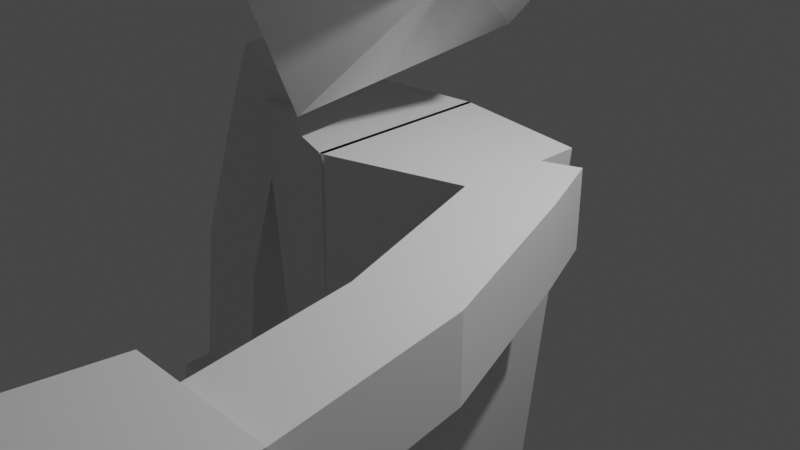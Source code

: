 # Source: BocetoProtaMosqueteros.blend  (saved by Blender 2.81.16; exported with 4.5.12 LTS)
import bpy
from mathutils import Matrix  # noqa: F401  (used for matrix-valued properties, if any)

bpy.ops.wm.read_factory_settings(use_empty=True)
scene = bpy.context.scene
scene.name = 'Scene'

# ---- collections
col_collection = bpy.data.collections.new('Collection'); scene.collection.children.link(col_collection)

# ---- materials (node trees are filled in below, after node groups)
mat_material = bpy.data.materials.new('Material')
mat_material.alpha_threshold = 0.0
mat_material.use_transparent_shadow = False
mat_material.line_color = (0.0, 0.0, 0.0, 1.0)

# ---- material node trees
mat_material.use_nodes = True; mat_material.node_tree.nodes.clear()
_N = mat_material.node_tree.nodes; _L = mat_material.node_tree.links
n0 = _N.new('ShaderNodeOutputMaterial'); n0.name = 'Material Output'; n0.location = (300, 300)
n1 = _N.new('ShaderNodeBsdfPrincipled'); n1.name = 'Principled BSDF'; n1.location = (10, 300)
n1.distribution = 'GGX'
n1.subsurface_method = 'BURLEY'
n1.inputs[2].default_value = 0.4
n1.inputs[3].default_value = 1.45
n1.inputs[27].default_value = (0.0, 0.0, 0.0, 1.0)
n1.inputs[28].default_value = 1.0
_L.new(n1.outputs[0], n0.inputs[0])
n0.is_active_output = True

# ---- world
world_world = bpy.data.worlds.new('World'); scene.world = world_world
world_world.use_nodes = True; world_world.node_tree.nodes.clear()
_N = world_world.node_tree.nodes; _L = world_world.node_tree.links
n0 = _N.new('ShaderNodeOutputWorld'); n0.name = 'World Output'; n0.location = (300, 300)
n1 = _N.new('ShaderNodeBackground'); n1.name = 'Background'; n1.location = (10, 300)
n1.inputs[0].default_value = (0.05088, 0.05088, 0.05088, 1.0)
_L.new(n1.outputs[0], n0.inputs[0])
n0.is_active_output = True
world_world.color = (0.05088, 0.05088, 0.05088)
world_world.use_sun_shadow = False
world_world.sun_shadow_jitter_overblur = 0.0

# ---- cameras
cam_camera = bpy.data.cameras.new('Camera')
cam_camera.clip_end = 100.0
cam_camera.ortho_scale = 7.314

# ---- lights
light_light = bpy.data.lights.new('Light', 'POINT')
light_light.transmission_factor = 0.0
light_light.energy = 1000.0
light_light.shadow_soft_size = 0.1
light_light.shadow_maximum_resolution = 0.006
light_light.use_absolute_resolution = True

# ---- meshes
me_cube = bpy.data.meshes.new('Cube')
me_cube.from_pydata([(0.7946, -1.5, 1.0), (0.7946, -1.102, -2.989), (-0.519, -1.5, 1.0), (-0.519, -1.102, -2.989), (-1.0, -0.05241, -2.989), (1.0, 0.02326, 1.0), (-1.0, 0.02326, 1.0), (1.0, -0.05241, -2.989), (-1.0, -0.1001, -3.987), (-0.519, -1.163, -3.476), (0.7946, -1.163, -3.476), (1.0, -0.1001, -3.987), (-1.0, -0.2417, -7.538), (-0.519, -1.415, -7.415), (0.7946, -1.415, -7.415), (1.0, -0.2417, -7.538), (-1.0, -0.2417, -8.447), (-0.519, -1.415, -8.447), (0.7946, -1.415, -8.447), (1.0, -0.2417, -8.447), (-1.738, -0.4539, -7.886), (-1.542, -0.9945, -7.945), (-1.734, -0.4536, -8.447), (-1.528, -1.016, -8.447), (-0.6087, -1.453, 1.022), (0.1418, -1.138, 1.022), (-0.6087, -1.453, 0.2088), (0.1418, -1.138, 0.2088), (-0.2945, -2.203, 1.022), (0.4559, -1.889, 1.022), (-0.2945, -2.203, 0.2088), (0.4559, -1.889, 0.2088), (-2.385, -2.031, 0.2088), (-2.385, -2.031, 1.022), (-2.086, -2.862, 0.2088), (-2.086, -2.862, 1.022), (-4.158, -2.284, 0.2088), (-4.158, -2.284, 1.022), (-4.158, -3.167, 0.2088), (-4.158, -3.167, 1.022), (-4.158, -2.067, -0.01532), (-4.158, -2.067, 1.246), (-4.158, -3.383, -0.01532), (-4.158, -3.383, 1.246), (-5.724, -1.96, -0.1151), (-5.724, -1.96, 1.346), (-5.724, -3.49, -0.1151), (-5.724, -3.49, 1.346), (-0.7919, -1.983, 4.16), (0.7884, -2.451, 4.261), (-0.3951, -1.129, 2.833), (-0.6799, -1.983, 5.514), (0.8654, -1.597, 3.098), (0.4338, -2.451, 5.515), (0.7946, 1.5, 1.0), (0.7946, 1.102, -2.989), (-0.519, 1.5, 1.0), (-0.519, 1.102, -2.989), (-1.0, -0.002137, -2.989), (1.0, -0.02326, 1.0), (-1.0, -0.02326, 1.0), (1.0, -0.002137, -2.989), (-1.0, 0.1001, -3.987), (-0.519, 1.163, -3.476), (0.7946, 1.163, -3.476), (1.0, 0.1001, -3.987), (-1.0, 0.2417, -7.538), (-0.519, 1.415, -7.415), (0.7946, 1.415, -7.415), (1.0, 0.2417, -7.538), (-1.0, 0.2417, -8.447), (-0.519, 1.415, -8.447), (0.7946, 1.415, -8.447), (1.0, 0.2417, -8.447), (-1.738, 0.4539, -7.886), (-1.542, 0.9945, -7.945), (-1.734, 0.4536, -8.447), (-1.528, 1.016, -8.447), (-0.4068, 1.453, 0.4463), (-0.4068, 1.138, 1.197), (0.4068, 1.453, 0.4463), (0.4068, 1.138, 1.197), (-0.4068, 2.203, 0.7604), (-0.4068, 1.889, 1.511), (0.4068, 2.203, 0.7604), (0.4068, 1.889, 1.511), (0.4068, 2.031, -1.33), (-0.4068, 2.031, -1.33), (0.4068, 2.862, -1.031), (-0.4068, 2.862, -1.031), (0.4068, 2.284, -3.103), (-0.4068, 2.284, -3.103), (0.4068, 3.167, -3.103), (-0.4068, 3.167, -3.103), (0.6309, 2.067, -3.103), (-0.6309, 2.067, -3.103), (0.6309, 3.383, -3.103), (-0.6309, 3.383, -3.103), (0.7307, 1.96, -4.67), (-0.7307, 1.96, -4.67), (0.7307, 3.49, -4.67), (-0.7307, 3.49, -4.67), (1.805, 0.0, 4.223), (-2.353, 0.0, 4.16), (-0.7919, 1.983, 4.16), (0.7884, 2.451, 4.261), (-0.3951, 1.129, 2.833), (-0.6799, 1.983, 5.514), (0.8654, 1.597, 3.098), (0.4338, 2.451, 5.515), (1.567, 0.0, 1.718), (1.129, 0.0, 6.409), (-1.238, 0.0, 1.424), (-1.129, 0.0, 6.409), (1.0, 0.02326, 1.0), (-1.0, 0.02326, 1.0), (1.0, -0.02326, 1.0), (-1.0, -0.02326, 1.0)], [(115, 114), (117, 116)], [(5, 6, 2, 0), (1, 0, 2, 3), (7, 1, 10, 11), (7, 5, 0, 1), (3, 2, 6, 4), (11, 10, 14, 15), (1, 3, 9, 10), (3, 4, 8, 9), (12, 15, 19, 16), (9, 8, 12, 13), (8, 11, 15, 12), (10, 9, 13, 14), (16, 19, 18, 17), (14, 13, 17, 18), (15, 14, 18, 19), (17, 13, 21, 23), (21, 20, 22, 23), (16, 17, 23, 22), (12, 16, 22, 20), (13, 12, 20, 21), (24, 25, 27, 26), (26, 27, 31, 30), (30, 31, 29, 28), (28, 29, 25, 24), (28, 24, 33, 35), (31, 27, 25, 29), (33, 32, 36, 37), (26, 30, 34, 32), (24, 26, 32, 33), (30, 28, 35, 34), (35, 33, 37, 39), (32, 34, 38, 36), (34, 35, 39, 38), (36, 38, 42, 40), (39, 37, 41, 43), (37, 36, 40, 41), (38, 39, 43, 42), (43, 41, 45, 47), (44, 46, 47, 45), (40, 42, 46, 44), (42, 43, 47, 46), (41, 40, 44, 45), (102, 111, 53, 49), (49, 53, 51, 48), (110, 52, 50, 112), (110, 102, 49, 52), (53, 111, 113, 51), (52, 49, 48, 50), (48, 51, 113, 103), (50, 48, 103, 112), (59, 54, 56, 60), (55, 57, 56, 54), (61, 65, 64, 55), (61, 55, 54, 59), (57, 58, 60, 56), (65, 69, 68, 64), (55, 64, 63, 57), (57, 63, 62, 58), (66, 70, 73, 69), (63, 67, 66, 62), (62, 66, 69, 65), (64, 68, 67, 63), (70, 71, 72, 73), (68, 72, 71, 67), (69, 73, 72, 68), (71, 77, 75, 67), (75, 77, 76, 74), (70, 76, 77, 71), (66, 74, 76, 70), (67, 75, 74, 66), (78, 80, 81, 79), (80, 84, 85, 81), (84, 82, 83, 85), (82, 78, 79, 83), (82, 89, 87, 78), (85, 83, 79, 81), (87, 91, 90, 86), (80, 86, 88, 84), (78, 87, 86, 80), (84, 88, 89, 82), (89, 93, 91, 87), (86, 90, 92, 88), (88, 92, 93, 89), (90, 94, 96, 92), (93, 97, 95, 91), (91, 95, 94, 90), (92, 96, 97, 93), (97, 101, 99, 95), (98, 99, 101, 100), (94, 98, 100, 96), (96, 100, 101, 97), (95, 99, 98, 94), (102, 105, 109, 111), (105, 104, 107, 109), (110, 112, 106, 108), (110, 108, 105, 102), (109, 107, 113, 111), (108, 106, 104, 105), (104, 103, 113, 107), (106, 112, 103, 104), (62, 65, 11, 8), (62, 58, 4, 8), (61, 7, 11, 65)])
_uv = me_cube.uv_layers.new(name='UVMap')
_uv.uv.foreach_set('vector', [0.625, 0.6221, 0.875, 0.6221, 0.875, 0.75, 0.625, 0.75, 0.375, 0.75, 0.625, 0.75, 0.625, 1.0, 0.375, 1.0, 0.375, 0.6221, 0.375, 0.75, 0.375, 0.75, 0.375, 0.6221, 0.375, 0.6221, 0.625, 0.6221, 0.625, 0.75, 0.375, 0.75, 0.375, 0.0, 0.625, 0.0, 0.625, 0.1279, 0.375, 0.1279, 0.375, 0.6221, 0.375, 0.75, 0.375, 0.75, 0.375, 0.6221, 0.375, 0.75, 0.375, 1.0, 0.375, 1.0, 0.375, 0.75, 0.375, 0.0, 0.375, 0.1279, 0.375, 0.1279, 0.375, 0.0, 0.0, 0.0, 0.0, 0.0, 0.0, 0.0, 0.0, 0.0, 0.375, 0.0, 0.375, 0.1279, 0.375, 0.1279, 0.375, 0.0, 0.0, 0.0, 0.0, 0.0, 0.0, 0.0, 0.0, 0.0, 0.375, 0.75, 0.375, 1.0, 0.375, 1.0, 0.375, 0.75, 0.125, 0.6221, 0.375, 0.6221, 0.375, 0.75, 0.125, 0.75, 0.375, 0.75, 0.375, 1.0, 0.375, 1.0, 0.375, 0.75, 0.375, 0.6221, 0.375, 0.75, 0.375, 0.75, 0.375, 0.6221, 0.375, 1.0, 0.375, 1.0, 0.375, 1.0, 0.375, 1.0, 0.375, 0.0, 0.375, 0.1279, 0.375, 0.1279, 0.375, 0.0, 0.125, 0.6221, 0.125, 0.75, 0.125, 0.75, 0.125, 0.6221, 0.0, 0.0, 0.0, 0.0, 0.0, 0.0, 0.0, 0.0, 0.375, 0.0, 0.375, 0.1279, 0.375, 0.1279, 0.375, 0.0, 0.375, 0.0, 0.625, 0.0, 0.625, 0.25, 0.375, 0.25, 0.375, 0.25, 0.625, 0.25, 0.625, 0.5, 0.375, 0.5, 0.375, 0.5, 0.625, 0.5, 0.625, 0.75, 0.375, 0.75, 0.375, 0.75, 0.625, 0.75, 0.625, 1.0, 0.375, 1.0, 0.375, 0.75, 0.375, 1.0, 0.375, 1.0, 0.375, 0.75, 0.625, 0.5, 0.875, 0.5, 0.875, 0.75, 0.625, 0.75, 0.375, 0.0, 0.375, 0.25, 0.375, 0.25, 0.375, 0.0, 0.375, 0.25, 0.375, 0.5, 0.375, 0.5, 0.375, 0.25, 0.375, 0.0, 0.375, 0.25, 0.375, 0.25, 0.375, 0.0, 0.375, 0.5, 0.375, 0.75, 0.375, 0.75, 0.375, 0.5, 0.375, 0.75, 0.375, 1.0, 0.375, 1.0, 0.375, 0.75, 0.375, 0.25, 0.375, 0.5, 0.375, 0.5, 0.375, 0.25, 0.375, 0.5, 0.375, 0.75, 0.375, 0.75, 0.375, 0.5, 0.375, 0.25, 0.375, 0.5, 0.375, 0.5, 0.375, 0.25, 0.375, 0.75, 0.375, 1.0, 0.375, 1.0, 0.375, 0.75, 0.375, 0.0, 0.375, 0.25, 0.375, 0.25, 0.375, 0.0, 0.375, 0.5, 0.375, 0.75, 0.375, 0.75, 0.375, 0.5, 0.375, 0.75, 0.375, 1.0, 0.375, 1.0, 0.375, 0.75, 0.125, 0.5, 0.375, 0.5, 0.375, 0.75, 0.125, 0.75, 0.375, 0.25, 0.375, 0.5, 0.375, 0.5, 0.375, 0.25, 0.375, 0.5, 0.375, 0.75, 0.375, 0.75, 0.375, 0.5, 0.375, 0.0, 0.375, 0.25, 0.375, 0.25, 0.375, 0.0, 0.5, 0.375, 0.625, 0.375, 0.625, 0.5, 0.5, 0.5, 0.5, 0.5, 0.625, 0.5, 0.625, 0.75, 0.5, 0.75, 0.25, 0.5, 0.375, 0.5, 0.375, 0.75, 0.25, 0.75, 0.375, 0.375, 0.5, 0.375, 0.5, 0.5, 0.375, 0.5, 0.625, 0.5, 0.75, 0.5, 0.75, 0.75, 0.625, 0.75, 0.375, 0.5, 0.5, 0.5, 0.5, 0.75, 0.375, 0.75, 0.5, 0.75, 0.625, 0.75, 0.625, 0.875, 0.5, 0.875, 0.375, 0.75, 0.5, 0.75, 0.5, 0.875, 0.375, 0.875, 0.625, 0.6221, 0.625, 0.75, 0.875, 0.75, 0.875, 0.6221, 0.375, 0.75, 0.375, 1.0, 0.625, 1.0, 0.625, 0.75, 0.375, 0.6221, 0.375, 0.6221, 0.375, 0.75, 0.375, 0.75, 0.375, 0.6221, 0.375, 0.75, 0.625, 0.75, 0.625, 0.6221, 0.375, 0.0, 0.375, 0.1279, 0.625, 0.1279, 0.625, 0.0, 0.375, 0.6221, 0.375, 0.6221, 0.375, 0.75, 0.375, 0.75, 0.375, 0.75, 0.375, 0.75, 0.375, 1.0, 0.375, 1.0, 0.375, 0.0, 0.375, 0.0, 0.375, 0.1279, 0.375, 0.1279, 0.0, 0.0, 0.0, 0.0, 0.0, 0.0, 0.0, 0.0, 0.375, 0.0, 0.375, 0.0, 0.375, 0.1279, 0.375, 0.1279, 0.0, 0.0, 0.0, 0.0, 0.0, 0.0, 0.0, 0.0, 0.375, 0.75, 0.375, 0.75, 0.375, 1.0, 0.375, 1.0, 0.125, 0.6221, 0.125, 0.75, 0.375, 0.75, 0.375, 0.6221, 0.375, 0.75, 0.375, 0.75, 0.375, 1.0, 0.375, 1.0, 0.375, 0.6221, 0.375, 0.6221, 0.375, 0.75, 0.375, 0.75, 0.375, 1.0, 0.375, 1.0, 0.375, 1.0, 0.375, 1.0, 0.375, 0.0, 0.375, 0.0, 0.375, 0.1279, 0.375, 0.1279, 0.125, 0.6221, 0.125, 0.6221, 0.125, 0.75, 0.125, 0.75, 0.0, 0.0, 0.0, 0.0, 0.0, 0.0, 0.0, 0.0, 0.375, 0.0, 0.375, 0.0, 0.375, 0.1279, 0.375, 0.1279, 0.375, 0.0, 0.375, 0.25, 0.625, 0.25, 0.625, 0.0, 0.375, 0.25, 0.375, 0.5, 0.625, 0.5, 0.625, 0.25, 0.375, 0.5, 0.375, 0.75, 0.625, 0.75, 0.625, 0.5, 0.375, 0.75, 0.375, 1.0, 0.625, 1.0, 0.625, 0.75, 0.375, 0.75, 0.375, 0.75, 0.375, 1.0, 0.375, 1.0, 0.625, 0.5, 0.625, 0.75, 0.875, 0.75, 0.875, 0.5, 0.375, 0.0, 0.375, 0.0, 0.375, 0.25, 0.375, 0.25, 0.375, 0.25, 0.375, 0.25, 0.375, 0.5, 0.375, 0.5, 0.375, 0.0, 0.375, 0.0, 0.375, 0.25, 0.375, 0.25, 0.375, 0.5, 0.375, 0.5, 0.375, 0.75, 0.375, 0.75, 0.375, 0.75, 0.375, 0.75, 0.375, 1.0, 0.375, 1.0, 0.375, 0.25, 0.375, 0.25, 0.375, 0.5, 0.375, 0.5, 0.375, 0.5, 0.375, 0.5, 0.375, 0.75, 0.375, 0.75, 0.375, 0.25, 0.375, 0.25, 0.375, 0.5, 0.375, 0.5, 0.375, 0.75, 0.375, 0.75, 0.375, 1.0, 0.375, 1.0, 0.375, 0.0, 0.375, 0.0, 0.375, 0.25, 0.375, 0.25, 0.375, 0.5, 0.375, 0.5, 0.375, 0.75, 0.375, 0.75, 0.375, 0.75, 0.375, 0.75, 0.375, 1.0, 0.375, 1.0, 0.125, 0.5, 0.125, 0.75, 0.375, 0.75, 0.375, 0.5, 0.375, 0.25, 0.375, 0.25, 0.375, 0.5, 0.375, 0.5, 0.375, 0.5, 0.375, 0.5, 0.375, 0.75, 0.375, 0.75, 0.375, 0.0, 0.375, 0.0, 0.375, 0.25, 0.375, 0.25, 0.5, 0.375, 0.5, 0.5, 0.625, 0.5, 0.625, 0.375, 0.5, 0.5, 0.5, 0.75, 0.625, 0.75, 0.625, 0.5, 0.25, 0.5, 0.25, 0.75, 0.375, 0.75, 0.375, 0.5, 0.375, 0.375, 0.375, 0.5, 0.5, 0.5, 0.5, 0.375, 0.625, 0.5, 0.625, 0.75, 0.75, 0.75, 0.75, 0.5, 0.375, 0.5, 0.375, 0.75, 0.5, 0.75, 0.5, 0.5, 0.5, 0.75, 0.5, 0.875, 0.625, 0.875, 0.625, 0.75, 0.375, 0.75, 0.375, 0.875, 0.5, 0.875, 0.5, 0.75, 0.0, 0.0, 0.0, 0.0, 0.0, 0.0, 0.0, 0.0, 0.0, 0.0, 0.0, 0.0, 0.0, 0.0, 0.0, 0.0, 0.0, 0.0, 0.0, 0.0, 0.0, 0.0, 0.0, 0.0])
me_cube.materials.append(mat_material)
me_cube.use_remesh_preserve_volume = False
me_cube.use_remesh_preserve_attributes = False
me_cube.use_mirror_vertex_groups = False
me_cube.update()

# ---- objects
ob_cube = bpy.data.objects.new('Cube', me_cube)
ob_light = bpy.data.objects.new('Light', light_light)
ob_camera = bpy.data.objects.new('Camera', cam_camera)

# ---- transforms, parenting, visibility, modifiers, constraints
ob_cube.location = (0.0, 0.0, 0.0)
ob_cube.rotation_euler = (0.0, -0.0, 1.571)
ob_cube.lock_rotations_4d = False
ob_cube.empty_display_type = 'ARROWS'
ob_cube.lineart.crease_threshold = 0.0
ob_light.location = (4.076, 1.005, 5.904)
ob_light.rotation_euler = (0.6503, 0.05522, 1.866)
ob_light.lock_rotations_4d = False
ob_light.empty_display_type = 'ARROWS'
ob_light.color = (0.0, 0.0, 0.0, 0.0)
ob_light.lineart.crease_threshold = 0.0
ob_camera.location = (7.359, -6.926, 4.958)
ob_camera.rotation_euler = (1.109, 0.0, 0.8149)
ob_camera.lock_rotations_4d = False
ob_camera.empty_display_type = 'ARROWS'
ob_camera.color = (0.0, 0.0, 0.0, 0.0)
ob_camera.display_type = 'WIRE'
ob_camera.lineart.crease_threshold = 0.0

# ---- collection membership
col_collection.objects.link(ob_cube)
col_collection.objects.link(ob_light)
col_collection.objects.link(ob_camera)

# ---- scene / render settings (as saved in the file)
scene.camera = ob_camera
scene.frame_start = 1; scene.frame_end = 250; scene.frame_set(1)
scene.render.engine = 'BLENDER_EEVEE_NEXT'
scene.cycles.use_denoising = False
scene.cycles.samples = 128
scene.cycles.sampling_pattern = 'TABULATED_SOBOL'
scene.cycles.use_adaptive_sampling = False
scene.cycles.use_light_tree = False
scene.view_settings.view_transform = 'Filmic'
bpy.context.view_layer.update()
